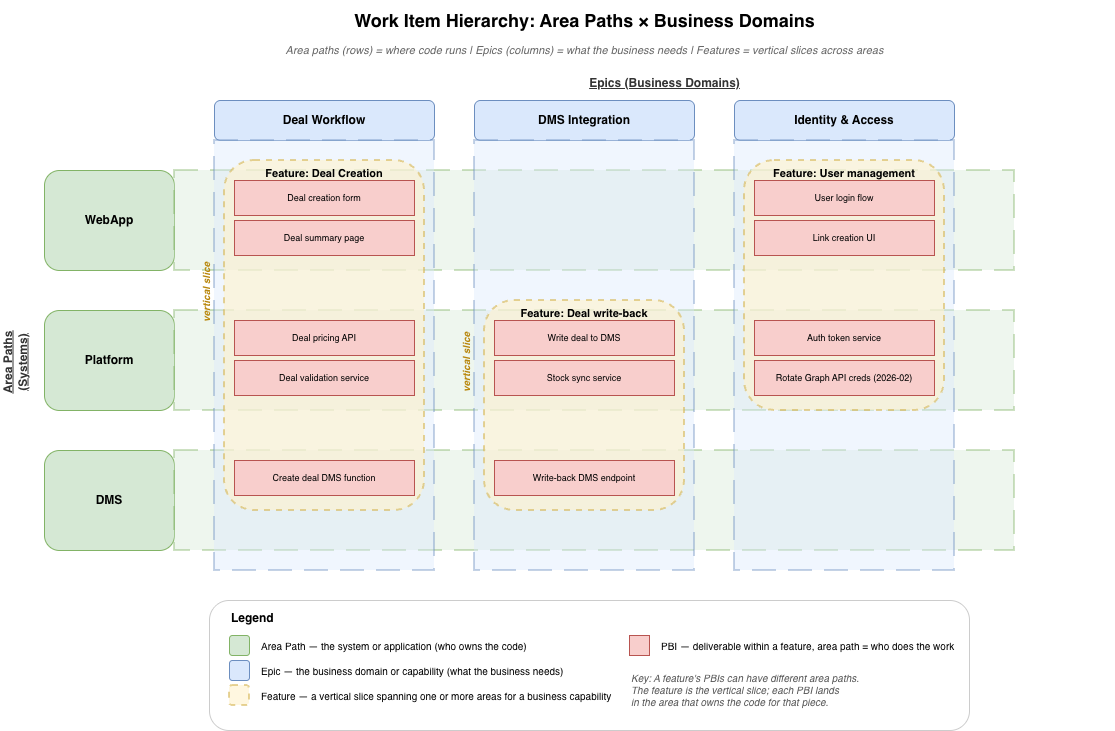

The diagram above was exported from draw.io. Its source (the exported page's mxGraphModel, read from the mxfile embedded in the PNG):
<mxGraphModel dx="972" dy="613" grid="1" gridSize="10" guides="1" tooltips="1" connect="1" arrows="1" fold="1" page="1" pageScale="1" pageWidth="1600" pageHeight="900" background="#FFFFFF" math="0" shadow="0">
  <root>
    <mxCell id="v2_0" />
    <mxCell id="v2_1" parent="v2_0" />
    <mxCell id="v2_title" parent="v2_1" style="text;html=1;fontSize=18;fontStyle=1;align=center;verticalAlign=middle;" value="Work Item Hierarchy: Area Paths × Business Domains" vertex="1">
      <mxGeometry height="40" width="600" x="350" y="20" as="geometry" />
    </mxCell>
    <mxCell id="v2_subtitle" parent="v2_1" style="text;html=1;fontSize=11;fontStyle=2;align=center;verticalAlign=middle;fontColor=#666666;" value="Area paths (rows) = where code runs  |  Epics (columns) = what the business needs  |  Features = vertical slices across areas" vertex="1">
      <mxGeometry height="30" width="750" x="275" y="55" as="geometry" />
    </mxCell>
    <mxCell id="v2_epic_header" parent="v2_1" style="text;html=1;fontSize=12;fontStyle=5;align=center;verticalAlign=middle;fontColor=#333333;" value="Epics (Business Domains)" vertex="1">
      <mxGeometry height="25" width="900" x="280" y="90" as="geometry" />
    </mxCell>
    <mxCell id="v2_epic1" parent="v2_1" style="rounded=1;whiteSpace=wrap;html=1;fontSize=12;fontStyle=1;fillColor=#dae8fc;strokeColor=#6c8ebf;verticalAlign=middle;" value="Deal Workflow" vertex="1">
      <mxGeometry height="40" width="220" x="280" y="120" as="geometry" />
    </mxCell>
    <mxCell id="v2_epic2" parent="v2_1" style="rounded=1;whiteSpace=wrap;html=1;fontSize=12;fontStyle=1;fillColor=#dae8fc;strokeColor=#6c8ebf;verticalAlign=middle;" value="DMS Integration" vertex="1">
      <mxGeometry height="40" width="220" x="540" y="120" as="geometry" />
    </mxCell>
    <mxCell id="v2_epic3" parent="v2_1" style="rounded=1;whiteSpace=wrap;html=1;fontSize=12;fontStyle=1;fillColor=#dae8fc;strokeColor=#6c8ebf;verticalAlign=middle;" value="Identity &amp; Access" vertex="1">
      <mxGeometry height="40" width="220" x="800" y="120" as="geometry" />
    </mxCell>
    <mxCell id="v2_area_header" parent="v2_1" style="text;html=1;fontSize=12;fontStyle=5;align=center;verticalAlign=middle;fontColor=#333333;rotation=-90;" value="Area Paths&#10;(Systems)" vertex="1">
      <mxGeometry height="25" width="120" x="20" y="370" as="geometry" />
    </mxCell>
    <mxCell id="v2_area1" parent="v2_1" style="rounded=1;whiteSpace=wrap;html=1;fontSize=12;fontStyle=1;fillColor=#d5e8d4;strokeColor=#82b366;verticalAlign=middle;" value="WebApp" vertex="1">
      <mxGeometry height="100" width="130" x="110" y="190" as="geometry" />
    </mxCell>
    <mxCell id="v2_area2" parent="v2_1" style="rounded=1;whiteSpace=wrap;html=1;fontSize=12;fontStyle=1;fillColor=#d5e8d4;strokeColor=#82b366;verticalAlign=middle;" value="Platform" vertex="1">
      <mxGeometry height="100" width="130" x="110" y="330" as="geometry" />
    </mxCell>
    <mxCell id="v2_area3" parent="v2_1" style="rounded=1;whiteSpace=wrap;html=1;fontSize=12;fontStyle=1;fillColor=#d5e8d4;strokeColor=#82b366;verticalAlign=middle;" value="DMS" vertex="1">
      <mxGeometry height="100" width="130" x="110" y="470" as="geometry" />
    </mxCell>
    <mxCell id="v2_area_lane1" parent="v2_1" style="rounded=0;whiteSpace=wrap;html=1;fillColor=#d5e8d4;strokeColor=#82b366;opacity=40;dashed=1;dashPattern=12 6;strokeWidth=2;" value="" vertex="1">
      <mxGeometry height="100" width="840" x="240" y="190" as="geometry" />
    </mxCell>
    <mxCell id="v2_area_lane2" parent="v2_1" style="rounded=0;whiteSpace=wrap;html=1;fillColor=#d5e8d4;strokeColor=#82b366;opacity=40;dashed=1;dashPattern=12 6;strokeWidth=2;" value="" vertex="1">
      <mxGeometry height="100" width="840" x="240" y="330" as="geometry" />
    </mxCell>
    <mxCell id="v2_area_lane3" parent="v2_1" style="rounded=0;whiteSpace=wrap;html=1;fillColor=#d5e8d4;strokeColor=#82b366;opacity=40;dashed=1;dashPattern=12 6;strokeWidth=2;" value="" vertex="1">
      <mxGeometry height="100" width="840" x="240" y="470" as="geometry" />
    </mxCell>
    <mxCell id="v2_epic_lane1" parent="v2_1" style="rounded=0;whiteSpace=wrap;html=1;fillColor=#dae8fc;strokeColor=#6c8ebf;opacity=40;dashed=1;dashPattern=12 6;strokeWidth=2;" value="" vertex="1">
      <mxGeometry height="430" width="220" x="280" y="160" as="geometry" />
    </mxCell>
    <mxCell id="v2_epic_lane2" parent="v2_1" style="rounded=0;whiteSpace=wrap;html=1;fillColor=#dae8fc;strokeColor=#6c8ebf;opacity=40;dashed=1;dashPattern=12 6;strokeWidth=2;" value="" vertex="1">
      <mxGeometry height="430" width="220" x="540" y="160" as="geometry" />
    </mxCell>
    <mxCell id="v2_epic_lane3" parent="v2_1" style="rounded=0;whiteSpace=wrap;html=1;fillColor=#dae8fc;strokeColor=#6c8ebf;opacity=40;dashed=1;dashPattern=12 6;strokeWidth=2;" value="" vertex="1">
      <mxGeometry height="430" width="220" x="800" y="160" as="geometry" />
    </mxCell>
    <mxCell id="v2_feat_deal" parent="v2_1" style="rounded=1;whiteSpace=wrap;html=1;fontSize=11;fontStyle=1;fillColor=#fff2cc;strokeColor=#d6b656;verticalAlign=top;dashed=1;strokeWidth=2;opacity=60;" value="Feature: Deal Creation" vertex="1">
      <mxGeometry height="350" width="200" x="290" y="180" as="geometry" />
    </mxCell>
    <mxCell id="v2_feat_dms" parent="v2_1" style="rounded=1;whiteSpace=wrap;html=1;fontSize=11;fontStyle=1;fillColor=#fff2cc;strokeColor=#d6b656;verticalAlign=top;dashed=1;strokeWidth=2;opacity=60;" value="Feature: Deal write-back" vertex="1">
      <mxGeometry height="210" width="200" x="550" y="320" as="geometry" />
    </mxCell>
    <mxCell id="v2_feat_auth" parent="v2_1" style="rounded=1;whiteSpace=wrap;html=1;fontSize=11;fontStyle=1;fillColor=#fff2cc;strokeColor=#d6b656;verticalAlign=top;dashed=1;strokeWidth=2;opacity=60;" value="Feature: User management" vertex="1">
      <mxGeometry height="250" width="200" x="810" y="180" as="geometry" />
    </mxCell>
    <mxCell id="v2_pbi_deal_ui1" parent="v2_1" style="rounded=0;whiteSpace=wrap;html=1;fontSize=9;fillColor=#f8cecc;strokeColor=#b85450;verticalAlign=middle;" value="Deal creation form" vertex="1">
      <mxGeometry height="35" width="180" x="300" y="200" as="geometry" />
    </mxCell>
    <mxCell id="v2_pbi_deal_ui2" parent="v2_1" style="rounded=0;whiteSpace=wrap;html=1;fontSize=9;fillColor=#f8cecc;strokeColor=#b85450;verticalAlign=middle;" value="Deal summary page" vertex="1">
      <mxGeometry height="35" width="180" x="300" y="240" as="geometry" />
    </mxCell>
    <mxCell id="v2_pbi_deal_api1" parent="v2_1" style="rounded=0;whiteSpace=wrap;html=1;fontSize=9;fillColor=#f8cecc;strokeColor=#b85450;verticalAlign=middle;" value="Deal pricing API" vertex="1">
      <mxGeometry height="35" width="180" x="300" y="340" as="geometry" />
    </mxCell>
    <mxCell id="v2_pbi_deal_api2" parent="v2_1" style="rounded=0;whiteSpace=wrap;html=1;fontSize=9;fillColor=#f8cecc;strokeColor=#b85450;verticalAlign=middle;" value="Deal validation service" vertex="1">
      <mxGeometry height="35" width="180" x="300" y="380" as="geometry" />
    </mxCell>
    <mxCell id="v2_pbi_deal_dms1" parent="v2_1" style="rounded=0;whiteSpace=wrap;html=1;fontSize=9;fillColor=#f8cecc;strokeColor=#b85450;verticalAlign=middle;" value="Create deal DMS function" vertex="1">
      <mxGeometry height="35" width="180" x="300" y="480" as="geometry" />
    </mxCell>
    <mxCell id="v2_vs_deal_label" parent="v2_1" style="text;html=1;fontSize=10;fontStyle=3;align=center;verticalAlign=middle;fontColor=#b8860b;rotation=-90;" value="vertical slice" vertex="1">
      <mxGeometry height="25" width="120" x="210" y="300" as="geometry" />
    </mxCell>
    <mxCell id="v2_pbi_dms1" parent="v2_1" style="rounded=0;whiteSpace=wrap;html=1;fontSize=9;fillColor=#f8cecc;strokeColor=#b85450;verticalAlign=middle;" value="Write deal to DMS" vertex="1">
      <mxGeometry height="35" width="180" x="560" y="340" as="geometry" />
    </mxCell>
    <mxCell id="v2_pbi_dms2" parent="v2_1" style="rounded=0;whiteSpace=wrap;html=1;fontSize=9;fillColor=#f8cecc;strokeColor=#b85450;verticalAlign=middle;" value="Stock sync service" vertex="1">
      <mxGeometry height="35" width="180" x="560" y="380" as="geometry" />
    </mxCell>
    <mxCell id="v2_pbi_dms_dms1" parent="v2_1" style="rounded=0;whiteSpace=wrap;html=1;fontSize=9;fillColor=#f8cecc;strokeColor=#b85450;verticalAlign=middle;" value="Write-back DMS endpoint" vertex="1">
      <mxGeometry height="35" width="180" x="560" y="480" as="geometry" />
    </mxCell>
    <mxCell id="v2_vs_dms_label" parent="v2_1" style="text;html=1;fontSize=10;fontStyle=3;align=center;verticalAlign=middle;fontColor=#b8860b;rotation=-90;" value="vertical slice" vertex="1">
      <mxGeometry height="25" width="120" x="470" y="370" as="geometry" />
    </mxCell>
    <mxCell id="v2_pbi_auth_ui1" parent="v2_1" style="rounded=0;whiteSpace=wrap;html=1;fontSize=9;fillColor=#f8cecc;strokeColor=#b85450;verticalAlign=middle;" value="User login flow" vertex="1">
      <mxGeometry height="35" width="180" x="820" y="200" as="geometry" />
    </mxCell>
    <mxCell id="v2_pbi_auth_ui2" parent="v2_1" style="rounded=0;whiteSpace=wrap;html=1;fontSize=9;fillColor=#f8cecc;strokeColor=#b85450;verticalAlign=middle;" value="Link creation UI" vertex="1">
      <mxGeometry height="35" width="180" x="820" y="240" as="geometry" />
    </mxCell>
    <mxCell id="v2_pbi_auth_api" parent="v2_1" style="rounded=0;whiteSpace=wrap;html=1;fontSize=9;fillColor=#f8cecc;strokeColor=#b85450;verticalAlign=middle;" value="Auth token service" vertex="1">
      <mxGeometry height="35" width="180" x="820" y="340" as="geometry" />
    </mxCell>
    <mxCell id="v2_pbi_auth_cred" parent="v2_1" style="rounded=0;whiteSpace=wrap;html=1;fontSize=9;fillColor=#f8cecc;strokeColor=#b85450;verticalAlign=middle;" value="Rotate Graph API creds (2026-02)" vertex="1">
      <mxGeometry height="35" width="180" x="820" y="380" as="geometry" />
    </mxCell>
    <mxCell id="v2_legend_bg" parent="v2_1" style="rounded=1;whiteSpace=wrap;html=1;fillColor=#ffffff;strokeColor=#cccccc;" value="" vertex="1">
      <mxGeometry height="130" width="760" x="275" y="620" as="geometry" />
    </mxCell>
    <mxCell id="v2_legend_title" parent="v2_1" style="text;html=1;fontSize=12;fontStyle=1;align=left;verticalAlign=middle;" value="Legend" vertex="1">
      <mxGeometry height="25" width="100" x="295" y="625" as="geometry" />
    </mxCell>
    <mxCell id="v2_leg1" parent="v2_1" style="rounded=1;whiteSpace=wrap;html=1;fillColor=#d5e8d4;strokeColor=#82b366;" value="" vertex="1">
      <mxGeometry height="20" width="20" x="295" y="655" as="geometry" />
    </mxCell>
    <mxCell id="v2_leg1t" parent="v2_1" style="text;html=1;fontSize=10;align=left;verticalAlign=middle;" value="Area Path — the system or application (who owns the code)" vertex="1">
      <mxGeometry height="20" width="350" x="325" y="655" as="geometry" />
    </mxCell>
    <mxCell id="v2_leg2" parent="v2_1" style="rounded=1;whiteSpace=wrap;html=1;fillColor=#dae8fc;strokeColor=#6c8ebf;" value="" vertex="1">
      <mxGeometry height="20" width="20" x="295" y="680" as="geometry" />
    </mxCell>
    <mxCell id="v2_leg2t" parent="v2_1" style="text;html=1;fontSize=10;align=left;verticalAlign=middle;" value="Epic — the business domain or capability (what the business needs)" vertex="1">
      <mxGeometry height="20" width="350" x="325" y="680" as="geometry" />
    </mxCell>
    <mxCell id="v2_leg3" parent="v2_1" style="rounded=1;whiteSpace=wrap;html=1;fillColor=#fff2cc;strokeColor=#d6b656;strokeWidth=2;dashed=1;opacity=60;" value="" vertex="1">
      <mxGeometry height="20" width="20" x="295" y="705" as="geometry" />
    </mxCell>
    <mxCell id="v2_leg3t" parent="v2_1" style="text;html=1;fontSize=10;align=left;verticalAlign=middle;" value="Feature — a vertical slice spanning one or more areas for a business capability" vertex="1">
      <mxGeometry height="20" width="400" x="325" y="705" as="geometry" />
    </mxCell>
    <mxCell id="v2_leg4" parent="v2_1" style="rounded=0;whiteSpace=wrap;html=1;fillColor=#f8cecc;strokeColor=#b85450;" value="" vertex="1">
      <mxGeometry height="20" width="20" x="695" y="655" as="geometry" />
    </mxCell>
    <mxCell id="v2_leg4t" parent="v2_1" style="text;html=1;fontSize=10;align=left;verticalAlign=middle;" value="PBI — deliverable within a feature, area path = who does the work" vertex="1">
      <mxGeometry height="20" width="320" x="725" y="655" as="geometry" />
    </mxCell>
    <mxCell id="v2_insight" parent="v2_1" style="text;html=1;fontSize=10;fontStyle=2;align=left;verticalAlign=top;fontColor=#555555;" value="Key: A feature's PBIs can have different area paths.&#10;The feature is the vertical slice; each PBI lands&#10;in the area that owns the code for that piece." vertex="1">
      <mxGeometry height="50" width="320" x="695" y="685" as="geometry" />
    </mxCell>
  </root>
</mxGraphModel>